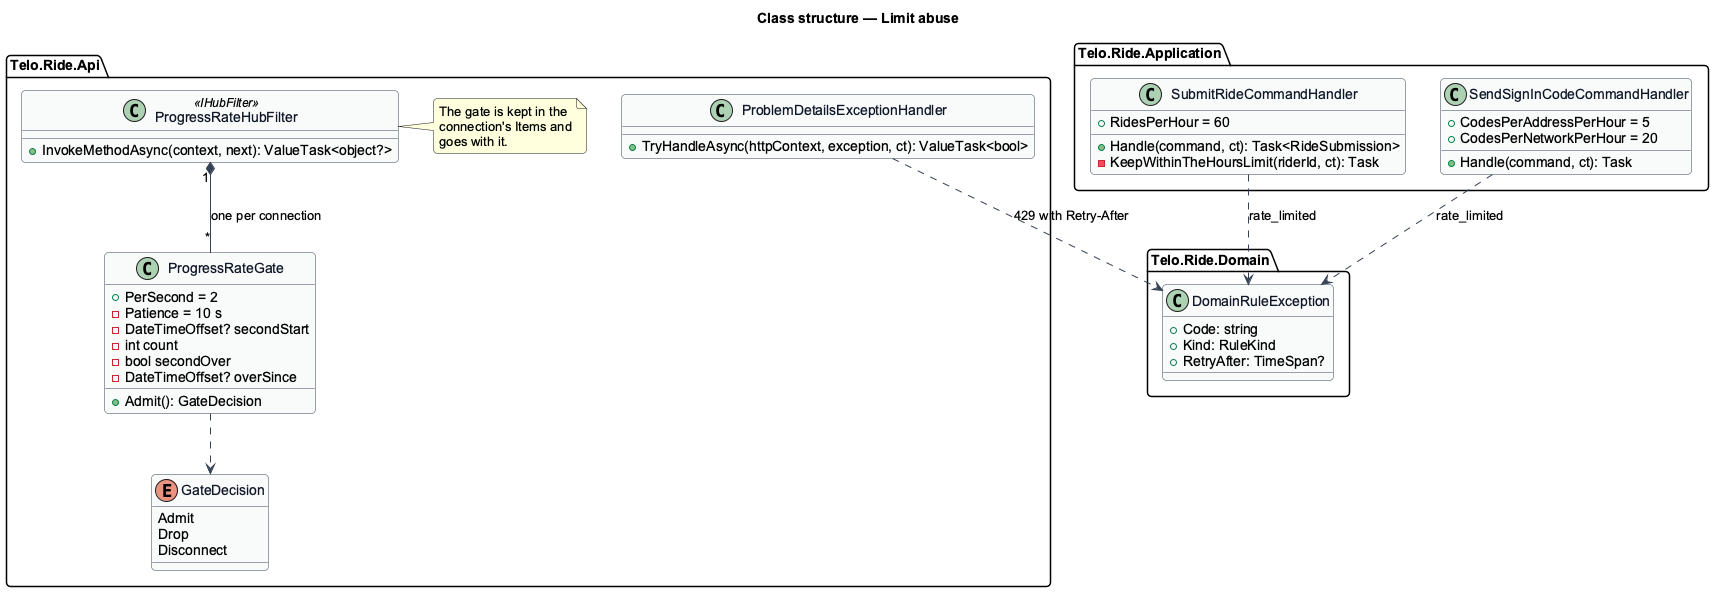

The diagram above was rendered by PlantUML. Its source (embedded in the PNG):
@startuml
set separator none
' --- shared skin header ---
skinparam backgroundColor #FFFFFF
skinparam shadowing false
skinparam roundcorner 8
skinparam defaultFontName Arial
skinparam ArrowColor #344054
skinparam class {
  BorderColor #344054
  FontColor #101828
  BackgroundColor #F9FAFB
}
' --------------------------
title Class structure — Limit abuse
package "Telo.Ride.Api" {
  class ProgressRateHubFilter <<IHubFilter>> {
    +InvokeMethodAsync(context, next): ValueTask<object?>
  }
  note right of ProgressRateHubFilter : The gate is kept in the\nconnection's Items and\ngoes with it.
  class ProgressRateGate {
    +PerSecond = 2
    -Patience = 10 s
    -DateTimeOffset? secondStart
    -int count
    -bool secondOver
    -DateTimeOffset? overSince
    +Admit(): GateDecision
  }
  enum GateDecision {
    Admit
    Drop
    Disconnect
  }
  class ProblemDetailsExceptionHandler {
    +TryHandleAsync(httpContext, exception, ct): ValueTask<bool>
  }
}
package "Telo.Ride.Application" {
  class SubmitRideCommandHandler {
    +RidesPerHour = 60
    +Handle(command, ct): Task<RideSubmission>
    -KeepWithinTheHoursLimit(riderId, ct): Task
  }
  class SendSignInCodeCommandHandler {
    +CodesPerAddressPerHour = 5
    +CodesPerNetworkPerHour = 20
    +Handle(command, ct): Task
  }
}
package "Telo.Ride.Domain" {
  class DomainRuleException {
    +Code: string
    +Kind: RuleKind
    +RetryAfter: TimeSpan?
  }
}
ProgressRateHubFilter "1" *-- "*" ProgressRateGate : one per connection
ProgressRateGate ..> GateDecision
SubmitRideCommandHandler ..> DomainRuleException : rate_limited
SendSignInCodeCommandHandler ..> DomainRuleException : rate_limited
ProblemDetailsExceptionHandler ..> DomainRuleException : 429 with Retry-After
@enduml